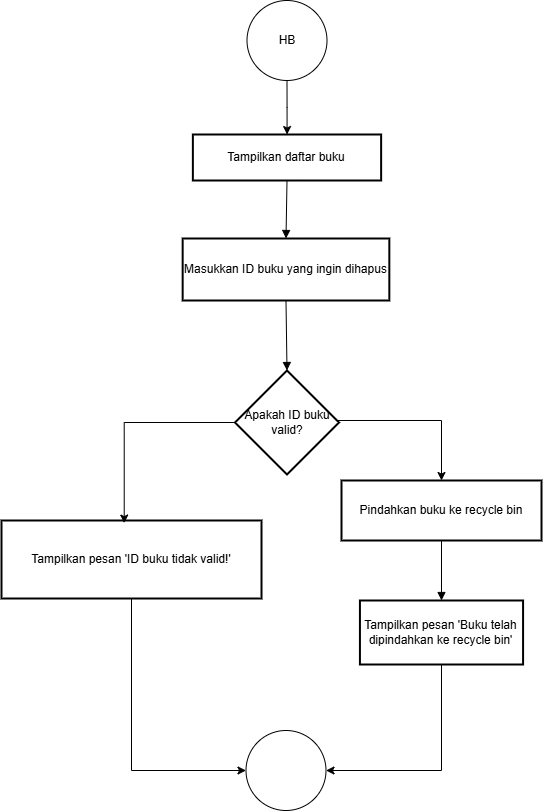

The diagram above was exported from draw.io. Its source (the exported page's mxGraphModel, read from the mxfile embedded in the PNG):
<mxGraphModel dx="1500" dy="813" grid="1" gridSize="10" guides="1" tooltips="1" connect="1" arrows="1" fold="1" page="1" pageScale="1" pageWidth="827" pageHeight="1169" math="0" shadow="0">
  <root>
    <mxCell id="0" />
    <mxCell id="1" parent="0" />
    <mxCell id="60WPF5vsAByKOQw5VJZs-405" value="Tampilkan daftar buku" style="whiteSpace=wrap;strokeWidth=2;" vertex="1" parent="1">
      <mxGeometry x="211.37" y="304" width="188.26" height="46" as="geometry" />
    </mxCell>
    <mxCell id="60WPF5vsAByKOQw5VJZs-406" value="Masukkan ID buku yang ingin dihapus" style="whiteSpace=wrap;strokeWidth=2;" vertex="1" parent="1">
      <mxGeometry x="201.16" y="408" width="206.67" height="62" as="geometry" />
    </mxCell>
    <mxCell id="60WPF5vsAByKOQw5VJZs-422" style="edgeStyle=orthogonalEdgeStyle;rounded=0;orthogonalLoop=1;jettySize=auto;html=1;entryX=0.5;entryY=0;entryDx=0;entryDy=0;" edge="1" parent="1" source="60WPF5vsAByKOQw5VJZs-407" target="60WPF5vsAByKOQw5VJZs-410">
      <mxGeometry relative="1" as="geometry">
        <Array as="points">
          <mxPoint x="460" y="590" />
        </Array>
      </mxGeometry>
    </mxCell>
    <mxCell id="60WPF5vsAByKOQw5VJZs-407" value="Apakah ID buku valid?" style="rhombus;strokeWidth=2;whiteSpace=wrap;" vertex="1" parent="1">
      <mxGeometry x="253.5" y="540" width="104" height="104" as="geometry" />
    </mxCell>
    <mxCell id="60WPF5vsAByKOQw5VJZs-427" style="edgeStyle=orthogonalEdgeStyle;rounded=0;orthogonalLoop=1;jettySize=auto;html=1;entryX=0;entryY=0.5;entryDx=0;entryDy=0;" edge="1" parent="1" source="60WPF5vsAByKOQw5VJZs-408" target="60WPF5vsAByKOQw5VJZs-424">
      <mxGeometry relative="1" as="geometry" />
    </mxCell>
    <mxCell id="60WPF5vsAByKOQw5VJZs-408" value="Tampilkan pesan 'ID buku tidak valid!'" style="whiteSpace=wrap;strokeWidth=2;" vertex="1" parent="1">
      <mxGeometry x="20" y="690" width="260" height="78" as="geometry" />
    </mxCell>
    <mxCell id="60WPF5vsAByKOQw5VJZs-410" value="Pindahkan buku ke recycle bin" style="whiteSpace=wrap;strokeWidth=2;" vertex="1" parent="1">
      <mxGeometry x="360" y="650" width="200" height="60" as="geometry" />
    </mxCell>
    <mxCell id="60WPF5vsAByKOQw5VJZs-426" style="edgeStyle=orthogonalEdgeStyle;rounded=0;orthogonalLoop=1;jettySize=auto;html=1;entryX=1;entryY=0.5;entryDx=0;entryDy=0;" edge="1" parent="1" source="60WPF5vsAByKOQw5VJZs-411" target="60WPF5vsAByKOQw5VJZs-424">
      <mxGeometry relative="1" as="geometry">
        <Array as="points">
          <mxPoint x="460" y="940" />
        </Array>
      </mxGeometry>
    </mxCell>
    <mxCell id="60WPF5vsAByKOQw5VJZs-411" value="Tampilkan pesan 'Buku telah dipindahkan ke recycle bin'" style="whiteSpace=wrap;strokeWidth=2;" vertex="1" parent="1">
      <mxGeometry x="378.43" y="770" width="163.14" height="64" as="geometry" />
    </mxCell>
    <mxCell id="60WPF5vsAByKOQw5VJZs-413" value="" style="curved=1;startArrow=none;endArrow=block;exitX=0.5;exitY=1;entryX=0.5;entryY=0;rounded=0;" edge="1" parent="1" source="60WPF5vsAByKOQw5VJZs-405" target="60WPF5vsAByKOQw5VJZs-406">
      <mxGeometry relative="1" as="geometry">
        <Array as="points" />
      </mxGeometry>
    </mxCell>
    <mxCell id="60WPF5vsAByKOQw5VJZs-414" value="" style="curved=1;startArrow=none;endArrow=block;exitX=0.5;exitY=1;entryX=0.5;entryY=0;rounded=0;" edge="1" parent="1" source="60WPF5vsAByKOQw5VJZs-406" target="60WPF5vsAByKOQw5VJZs-407">
      <mxGeometry relative="1" as="geometry">
        <Array as="points" />
      </mxGeometry>
    </mxCell>
    <mxCell id="60WPF5vsAByKOQw5VJZs-418" value="" style="curved=1;startArrow=none;endArrow=block;exitX=0.5;exitY=1;entryX=0.5;entryY=0;rounded=0;" edge="1" parent="1" source="60WPF5vsAByKOQw5VJZs-410" target="60WPF5vsAByKOQw5VJZs-411">
      <mxGeometry relative="1" as="geometry">
        <Array as="points" />
      </mxGeometry>
    </mxCell>
    <mxCell id="60WPF5vsAByKOQw5VJZs-421" value="" style="edgeStyle=orthogonalEdgeStyle;rounded=0;orthogonalLoop=1;jettySize=auto;html=1;" edge="1" parent="1" source="60WPF5vsAByKOQw5VJZs-420" target="60WPF5vsAByKOQw5VJZs-405">
      <mxGeometry relative="1" as="geometry" />
    </mxCell>
    <mxCell id="60WPF5vsAByKOQw5VJZs-420" value="HB" style="ellipse;whiteSpace=wrap;html=1;aspect=fixed;" vertex="1" parent="1">
      <mxGeometry x="265.5" y="170" width="80" height="80" as="geometry" />
    </mxCell>
    <mxCell id="60WPF5vsAByKOQw5VJZs-423" style="edgeStyle=orthogonalEdgeStyle;rounded=0;orthogonalLoop=1;jettySize=auto;html=1;entryX=0.472;entryY=0.033;entryDx=0;entryDy=0;entryPerimeter=0;" edge="1" parent="1" source="60WPF5vsAByKOQw5VJZs-407" target="60WPF5vsAByKOQw5VJZs-408">
      <mxGeometry relative="1" as="geometry">
        <Array as="points">
          <mxPoint x="143" y="592" />
        </Array>
      </mxGeometry>
    </mxCell>
    <mxCell id="60WPF5vsAByKOQw5VJZs-424" value="" style="ellipse;whiteSpace=wrap;html=1;aspect=fixed;" vertex="1" parent="1">
      <mxGeometry x="264.5" y="900" width="80" height="80" as="geometry" />
    </mxCell>
  </root>
</mxGraphModel>